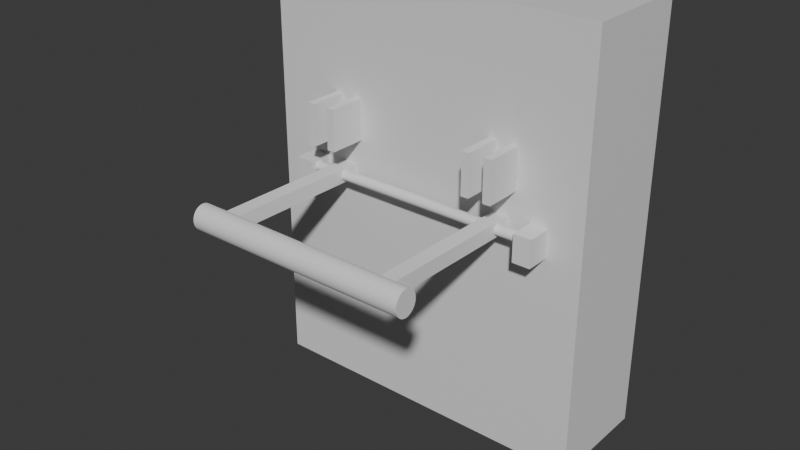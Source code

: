 # Source: Switch.blend  (saved by Blender 4.0.36; exported with 4.5.12 LTS)
import bpy
from mathutils import Matrix  # noqa: F401  (used for matrix-valued properties, if any)

bpy.ops.wm.read_factory_settings(use_empty=True)
scene = bpy.context.scene
scene.name = 'Scene'

# ---- collections
col_collection = bpy.data.collections.new('Collection'); scene.collection.children.link(col_collection)

# ---- materials (node trees are filled in below, after node groups)
mat_material = bpy.data.materials.new('Material')
mat_material.alpha_threshold = 0.0
mat_material.use_transparent_shadow = False
mat_material.roughness = 0.5
mat_material.line_color = (0.0, 0.0, 0.0, 1.0)

# ---- material node trees
mat_material.use_nodes = True; mat_material.node_tree.nodes.clear()
_N = mat_material.node_tree.nodes; _L = mat_material.node_tree.links
n0 = _N.new('ShaderNodeOutputMaterial'); n0.name = 'Material Output'; n0.location = (300, 300)
n1 = _N.new('ShaderNodeBsdfPrincipled'); n1.name = 'Principled BSDF'; n1.location = (10, 300)
n1.inputs[3].default_value = 1.45
_L.new(n1.outputs[0], n0.inputs[0])
n0.is_active_output = True

# ---- world
world_world = bpy.data.worlds.new('World'); scene.world = world_world
world_world.use_nodes = True; world_world.node_tree.nodes.clear()
_N = world_world.node_tree.nodes; _L = world_world.node_tree.links
n0 = _N.new('ShaderNodeOutputWorld'); n0.name = 'World Output'; n0.location = (300, 300)
n1 = _N.new('ShaderNodeBackground'); n1.name = 'Background'; n1.location = (10, 300)
n1.inputs[0].default_value = (0.05088, 0.05088, 0.05088, 1.0)
_L.new(n1.outputs[0], n0.inputs[0])
n0.is_active_output = True
world_world.color = (0.05088, 0.05088, 0.05088)
world_world.use_sun_shadow = False
world_world.sun_shadow_jitter_overblur = 0.0

# ---- meshes
me_cube = bpy.data.meshes.new('Cube')
me_cube.from_pydata([(1.0, 1.0, 1.0), (1.0, 1.0, -1.0), (1.0, -1.0, 1.0), (1.0, -1.0, -1.0), (-1.0, 1.0, 1.0), (-1.0, 1.0, -1.0), (-1.0, -1.0, 1.0), (-1.0, -1.0, -1.0)], [], [(0, 4, 6, 2), (3, 2, 6, 7), (7, 6, 4, 5), (5, 1, 3, 7), (1, 0, 2, 3), (5, 4, 0, 1)])
_uv = me_cube.uv_layers.new(name='UVMap')
_uv.uv.foreach_set('vector', [0.625, 0.5, 0.875, 0.5, 0.875, 0.75, 0.625, 0.75, 0.375, 0.75, 0.625, 0.75, 0.625, 1.0, 0.375, 1.0, 0.375, 0.0, 0.625, 0.0, 0.625, 0.25, 0.375, 0.25, 0.125, 0.5, 0.375, 0.5, 0.375, 0.75, 0.125, 0.75, 0.375, 0.5, 0.625, 0.5, 0.625, 0.75, 0.375, 0.75, 0.375, 0.25, 0.625, 0.25, 0.625, 0.5, 0.375, 0.5])
me_cube.materials.append(mat_material)
me_cube.use_mirror_vertex_groups = False
me_cube.update()
me_cube_001 = bpy.data.meshes.new('Cube.001')
me_cube_001.from_pydata([(-0.08237, -0.01594, -0.07517), (-0.08237, -0.01594, 0.07517), (-0.08237, 0.01594, -0.07517), (-0.08237, 0.01594, 0.07517), (0.08237, -0.01594, -0.07517), (0.08237, -0.01594, 0.07517), (0.08237, 0.01594, -0.07517), (0.08237, 0.01594, 0.07517)], [], [(0, 1, 3, 2), (2, 3, 7, 6), (6, 7, 5, 4), (4, 5, 1, 0), (2, 6, 4, 0), (7, 3, 1, 5)])
_uv = me_cube_001.uv_layers.new(name='UVMap')
_uv.uv.foreach_set('vector', [0.375, 0.0, 0.625, 0.0, 0.625, 0.25, 0.375, 0.25, 0.375, 0.25, 0.625, 0.25, 0.625, 0.5, 0.375, 0.5, 0.375, 0.5, 0.625, 0.5, 0.625, 0.75, 0.375, 0.75, 0.375, 0.75, 0.625, 0.75, 0.625, 1.0, 0.375, 1.0, 0.125, 0.5, 0.375, 0.5, 0.375, 0.75, 0.125, 0.75, 0.625, 0.5, 0.875, 0.5, 0.875, 0.75, 0.625, 0.75])
me_cube_001.update()
me_cube_002 = bpy.data.meshes.new('Cube.002')
me_cube_002.from_pydata([(-0.08237, -0.01594, -0.07517), (-0.08237, -0.01594, 0.07517), (-0.08237, 0.01594, -0.07517), (-0.08237, 0.01594, 0.07517), (0.08237, -0.01594, -0.07517), (0.08237, -0.01594, 0.07517), (0.08237, 0.01594, -0.07517), (0.08237, 0.01594, 0.07517)], [], [(0, 1, 3, 2), (2, 3, 7, 6), (6, 7, 5, 4), (4, 5, 1, 0), (2, 6, 4, 0), (7, 3, 1, 5)])
_uv = me_cube_002.uv_layers.new(name='UVMap')
_uv.uv.foreach_set('vector', [0.375, 0.0, 0.625, 0.0, 0.625, 0.25, 0.375, 0.25, 0.375, 0.25, 0.625, 0.25, 0.625, 0.5, 0.375, 0.5, 0.375, 0.5, 0.625, 0.5, 0.625, 0.75, 0.375, 0.75, 0.375, 0.75, 0.625, 0.75, 0.625, 1.0, 0.375, 1.0, 0.125, 0.5, 0.375, 0.5, 0.375, 0.75, 0.125, 0.75, 0.625, 0.5, 0.875, 0.5, 0.875, 0.75, 0.625, 0.75])
me_cube_002.update()
me_cube_003 = bpy.data.meshes.new('Cube.003')
me_cube_003.from_pydata([(-0.08237, -0.01594, -0.07517), (-0.08237, -0.01594, 0.07517), (-0.08237, 0.01594, -0.07517), (-0.08237, 0.01594, 0.07517), (0.08237, -0.01594, -0.07517), (0.08237, -0.01594, 0.07517), (0.08237, 0.01594, -0.07517), (0.08237, 0.01594, 0.07517)], [], [(0, 1, 3, 2), (2, 3, 7, 6), (6, 7, 5, 4), (4, 5, 1, 0), (2, 6, 4, 0), (7, 3, 1, 5)])
_uv = me_cube_003.uv_layers.new(name='UVMap')
_uv.uv.foreach_set('vector', [0.375, 0.0, 0.625, 0.0, 0.625, 0.25, 0.375, 0.25, 0.375, 0.25, 0.625, 0.25, 0.625, 0.5, 0.375, 0.5, 0.375, 0.5, 0.625, 0.5, 0.625, 0.75, 0.375, 0.75, 0.375, 0.75, 0.625, 0.75, 0.625, 1.0, 0.375, 1.0, 0.125, 0.5, 0.375, 0.5, 0.375, 0.75, 0.125, 0.75, 0.625, 0.5, 0.875, 0.5, 0.875, 0.75, 0.625, 0.75])
me_cube_003.update()
me_cube_004 = bpy.data.meshes.new('Cube.004')
me_cube_004.from_pydata([(-0.08237, -0.01594, -0.07517), (-0.08237, -0.01594, 0.07517), (-0.08237, 0.01594, -0.07517), (-0.08237, 0.01594, 0.07517), (0.08237, -0.01594, -0.07517), (0.08237, -0.01594, 0.07517), (0.08237, 0.01594, -0.07517), (0.08237, 0.01594, 0.07517)], [], [(0, 1, 3, 2), (2, 3, 7, 6), (6, 7, 5, 4), (4, 5, 1, 0), (2, 6, 4, 0), (7, 3, 1, 5)])
_uv = me_cube_004.uv_layers.new(name='UVMap')
_uv.uv.foreach_set('vector', [0.375, 0.0, 0.625, 0.0, 0.625, 0.25, 0.375, 0.25, 0.375, 0.25, 0.625, 0.25, 0.625, 0.5, 0.375, 0.5, 0.375, 0.5, 0.625, 0.5, 0.625, 0.75, 0.375, 0.75, 0.375, 0.75, 0.625, 0.75, 0.625, 1.0, 0.375, 1.0, 0.125, 0.5, 0.375, 0.5, 0.375, 0.75, 0.125, 0.75, 0.625, 0.5, 0.875, 0.5, 0.875, 0.75, 0.625, 0.75])
me_cube_004.update()
me_cylinder = bpy.data.meshes.new('Cylinder')
me_cylinder.from_pydata([(4.818e-30, 0.0224, -0.5206), (-4.818e-30, 0.0224, 0.5206), (0.003915, 0.02197, -0.5206), (0.003915, 0.02197, 0.5206), (0.007679, 0.0207, -0.5206), (0.007679, 0.0207, 0.5206), (0.01115, 0.01863, -0.5206), (0.01115, 0.01863, 0.5206), (0.01419, 0.01584, -0.5206), (0.01419, 0.01584, 0.5206), (0.01669, 0.01245, -0.5206), (0.01669, 0.01245, 0.5206), (0.01854, 0.008573, -0.5206), (0.01854, 0.008573, 0.5206), (0.01968, 0.004371, -0.5206), (0.01968, 0.004371, 0.5206), (0.02007, 0.0, -0.5206), (0.02007, 0.0, 0.5206), (0.01968, -0.004371, -0.5206), (0.01968, -0.004371, 0.5206), (0.01854, -0.008573, -0.5206), (0.01854, -0.008573, 0.5206), (0.01669, -0.01245, -0.5206), (0.01669, -0.01245, 0.5206), (0.01419, -0.01584, -0.5206), (0.01419, -0.01584, 0.5206), (0.01115, -0.01863, -0.5206), (0.01115, -0.01863, 0.5206), (0.007679, -0.0207, -0.5206), (0.007679, -0.0207, 0.5206), (0.003915, -0.02197, -0.5206), (0.003915, -0.02197, 0.5206), (4.818e-30, -0.0224, -0.5206), (-4.818e-30, -0.0224, 0.5206), (-0.003915, -0.02197, -0.5206), (-0.003915, -0.02197, 0.5206), (-0.007679, -0.0207, -0.5206), (-0.007679, -0.0207, 0.5206), (-0.01115, -0.01863, -0.5206), (-0.01115, -0.01863, 0.5206), (-0.01419, -0.01584, -0.5206), (-0.01419, -0.01584, 0.5206), (-0.01669, -0.01245, -0.5206), (-0.01669, -0.01245, 0.5206), (-0.01854, -0.008573, -0.5206), (-0.01854, -0.008573, 0.5206), (-0.01968, -0.004371, -0.5206), (-0.01968, -0.004371, 0.5206), (-0.02007, 0.0, -0.5206), (-0.02007, 0.0, 0.5206), (-0.01968, 0.004371, -0.5206), (-0.01968, 0.004371, 0.5206), (-0.01854, 0.008573, -0.5206), (-0.01854, 0.008573, 0.5206), (-0.01669, 0.01245, -0.5206), (-0.01669, 0.01245, 0.5206), (-0.01419, 0.01584, -0.5206), (-0.01419, 0.01584, 0.5206), (-0.01115, 0.01863, -0.5206), (-0.01115, 0.01863, 0.5206), (-0.007679, 0.0207, -0.5206), (-0.007679, 0.0207, 0.5206), (-0.003915, 0.02197, -0.5206), (-0.003915, 0.02197, 0.5206), (0.02913, -0.05816, -0.3238), (-0.02869, -0.05816, -0.3238), (0.02913, -0.05816, -0.3844), (-0.02869, -0.05816, -0.3844), (0.02913, 0.6118, -0.3238), (-0.02869, 0.6118, -0.3238), (0.02913, 0.6118, -0.3844), (-0.02869, 0.6118, -0.3844), (0.02913, -0.05816, 0.3756), (-0.02869, -0.05816, 0.3756), (0.02913, -0.05816, 0.3149), (-0.02869, -0.05816, 0.3149), (0.02913, 0.6118, 0.3756), (-0.02869, 0.6118, 0.3756), (0.02913, 0.6118, 0.3149), (-0.02869, 0.6118, 0.3149), (-0.05305, 0.5818, -0.4592), (-0.05304, 0.5818, 0.4513), (-0.05207, 0.591, -0.4592), (-0.05207, 0.591, 0.4513), (-0.04917, 0.5998, -0.4592), (-0.04917, 0.5998, 0.4513), (-0.04447, 0.6079, -0.4592), (-0.04447, 0.6079, 0.4513), (-0.03814, 0.615, -0.4592), (-0.03814, 0.615, 0.4513), (-0.03042, 0.6208, -0.4592), (-0.03042, 0.6208, 0.4513), (-0.02162, 0.6252, -0.4592), (-0.02162, 0.6252, 0.4513), (-0.01207, 0.6279, -0.4592), (-0.01207, 0.6279, 0.4513), (-0.002144, 0.6288, -0.4592), (-0.002144, 0.6288, 0.4513), (0.007786, 0.6279, -0.4592), (0.007786, 0.6279, 0.4513), (0.01733, 0.6252, -0.4592), (0.01733, 0.6252, 0.4513), (0.02613, 0.6208, -0.4592), (0.02613, 0.6208, 0.4513), (0.03385, 0.615, -0.4592), (0.03385, 0.615, 0.4513), (0.04018, 0.6079, -0.4592), (0.04018, 0.6079, 0.4513), (0.04488, 0.5998, -0.4592), (0.04488, 0.5998, 0.4513), (0.04778, 0.591, -0.4592), (0.04778, 0.591, 0.4513), (0.04876, 0.5818, -0.4592), (0.04876, 0.5818, 0.4513), (0.04778, 0.5726, -0.4592), (0.04778, 0.5726, 0.4513), (0.04488, 0.5638, -0.4592), (0.04488, 0.5638, 0.4513), (0.04018, 0.5557, -0.4592), (0.04018, 0.5557, 0.4513), (0.03385, 0.5486, -0.4592), (0.03385, 0.5486, 0.4513), (0.02613, 0.5427, -0.4592), (0.02613, 0.5427, 0.4513), (0.01733, 0.5384, -0.4592), (0.01733, 0.5384, 0.4513), (0.007786, 0.5357, -0.4592), (0.007786, 0.5357, 0.4513), (-0.002144, 0.5348, -0.4592), (-0.002144, 0.5348, 0.4513), (-0.01207, 0.5357, -0.4592), (-0.01207, 0.5357, 0.4513), (-0.02162, 0.5384, -0.4592), (-0.02162, 0.5384, 0.4513), (-0.03042, 0.5427, -0.4592), (-0.03042, 0.5427, 0.4513), (-0.03814, 0.5486, -0.4592), (-0.03814, 0.5486, 0.4513), (-0.04447, 0.5557, -0.4592), (-0.04447, 0.5557, 0.4513), (-0.04917, 0.5638, -0.4592), (-0.04917, 0.5638, 0.4513), (-0.05207, 0.5726, -0.4592), (-0.05207, 0.5726, 0.4513)], [], [(0, 1, 3, 2), (2, 3, 5, 4), (4, 5, 7, 6), (6, 7, 9, 8), (8, 9, 11, 10), (10, 11, 13, 12), (12, 13, 15, 14), (14, 15, 17, 16), (16, 17, 19, 18), (18, 19, 21, 20), (20, 21, 23, 22), (22, 23, 25, 24), (24, 25, 27, 26), (26, 27, 29, 28), (28, 29, 31, 30), (30, 31, 33, 32), (32, 33, 35, 34), (34, 35, 37, 36), (36, 37, 39, 38), (38, 39, 41, 40), (40, 41, 43, 42), (42, 43, 45, 44), (44, 45, 47, 46), (46, 47, 49, 48), (48, 49, 51, 50), (50, 51, 53, 52), (52, 53, 55, 54), (54, 55, 57, 56), (56, 57, 59, 58), (58, 59, 61, 60), (3, 1, 63, 61, 59, 57, 55, 53, 51, 49, 47, 45, 43, 41, 39, 37, 35, 33, 31, 29, 27, 25, 23, 21, 19, 17, 15, 13, 11, 9, 7, 5), (60, 61, 63, 62), (62, 63, 1, 0), (0, 2, 4, 6, 8, 10, 12, 14, 16, 18, 20, 22, 24, 26, 28, 30, 32, 34, 36, 38, 40, 42, 44, 46, 48, 50, 52, 54, 56, 58, 60, 62), (64, 65, 67, 66), (66, 67, 71, 70), (70, 71, 69, 68), (68, 69, 65, 64), (66, 70, 68, 64), (71, 67, 65, 69), (72, 73, 75, 74), (74, 75, 79, 78), (78, 79, 77, 76), (76, 77, 73, 72), (74, 78, 76, 72), (79, 75, 73, 77), (80, 81, 83, 82), (82, 83, 85, 84), (84, 85, 87, 86), (86, 87, 89, 88), (88, 89, 91, 90), (90, 91, 93, 92), (92, 93, 95, 94), (94, 95, 97, 96), (96, 97, 99, 98), (98, 99, 101, 100), (100, 101, 103, 102), (102, 103, 105, 104), (104, 105, 107, 106), (106, 107, 109, 108), (108, 109, 111, 110), (110, 111, 113, 112), (112, 113, 115, 114), (114, 115, 117, 116), (116, 117, 119, 118), (118, 119, 121, 120), (120, 121, 123, 122), (122, 123, 125, 124), (124, 125, 127, 126), (126, 127, 129, 128), (128, 129, 131, 130), (130, 131, 133, 132), (132, 133, 135, 134), (134, 135, 137, 136), (136, 137, 139, 138), (138, 139, 141, 140), (83, 81, 143, 141, 139, 137, 135, 133, 131, 129, 127, 125, 123, 121, 119, 117, 115, 113, 111, 109, 107, 105, 103, 101, 99, 97, 95, 93, 91, 89, 87, 85), (140, 141, 143, 142), (142, 143, 81, 80), (80, 82, 84, 86, 88, 90, 92, 94, 96, 98, 100, 102, 104, 106, 108, 110, 112, 114, 116, 118, 120, 122, 124, 126, 128, 130, 132, 134, 136, 138, 140, 142)])
_uv = me_cylinder.uv_layers.new(name='UVMap')
_uv.uv.foreach_set('vector', [1.0, 0.5, 1.0, 1.0, 0.9688, 1.0, 0.9688, 0.5, 0.9688, 0.5, 0.9688, 1.0, 0.9375, 1.0, 0.9375, 0.5, 0.9375, 0.5, 0.9375, 1.0, 0.9062, 1.0, 0.9062, 0.5, 0.9062, 0.5, 0.9062, 1.0, 0.875, 1.0, 0.875, 0.5, 0.875, 0.5, 0.875, 1.0, 0.8438, 1.0, 0.8438, 0.5, 0.8438, 0.5, 0.8438, 1.0, 0.8125, 1.0, 0.8125, 0.5, 0.8125, 0.5, 0.8125, 1.0, 0.7812, 1.0, 0.7812, 0.5, 0.7812, 0.5, 0.7812, 1.0, 0.75, 1.0, 0.75, 0.5, 0.75, 0.5, 0.75, 1.0, 0.7188, 1.0, 0.7188, 0.5, 0.7188, 0.5, 0.7188, 1.0, 0.6875, 1.0, 0.6875, 0.5, 0.6875, 0.5, 0.6875, 1.0, 0.6562, 1.0, 0.6562, 0.5, 0.6562, 0.5, 0.6562, 1.0, 0.625, 1.0, 0.625, 0.5, 0.625, 0.5, 0.625, 1.0, 0.5938, 1.0, 0.5938, 0.5, 0.5938, 0.5, 0.5938, 1.0, 0.5625, 1.0, 0.5625, 0.5, 0.5625, 0.5, 0.5625, 1.0, 0.5312, 1.0, 0.5312, 0.5, 0.5312, 0.5, 0.5312, 1.0, 0.5, 1.0, 0.5, 0.5, 0.5, 0.5, 0.5, 1.0, 0.4688, 1.0, 0.4688, 0.5, 0.4688, 0.5, 0.4688, 1.0, 0.4375, 1.0, 0.4375, 0.5, 0.4375, 0.5, 0.4375, 1.0, 0.4062, 1.0, 0.4062, 0.5, 0.4062, 0.5, 0.4062, 1.0, 0.375, 1.0, 0.375, 0.5, 0.375, 0.5, 0.375, 1.0, 0.3438, 1.0, 0.3438, 0.5, 0.3438, 0.5, 0.3438, 1.0, 0.3125, 1.0, 0.3125, 0.5, 0.3125, 0.5, 0.3125, 1.0, 0.2812, 1.0, 0.2812, 0.5, 0.2812, 0.5, 0.2812, 1.0, 0.25, 1.0, 0.25, 0.5, 0.25, 0.5, 0.25, 1.0, 0.2188, 1.0, 0.2188, 0.5, 0.2188, 0.5, 0.2188, 1.0, 0.1875, 1.0, 0.1875, 0.5, 0.1875, 0.5, 0.1875, 1.0, 0.1562, 1.0, 0.1562, 0.5, 0.1562, 0.5, 0.1562, 1.0, 0.125, 1.0, 0.125, 0.5, 0.125, 0.5, 0.125, 1.0, 0.09375, 1.0, 0.09375, 0.5, 0.09375, 0.5, 0.09375, 1.0, 0.0625, 1.0, 0.0625, 0.5, 0.2968, 0.4854, 0.25, 0.49, 0.2032, 0.4854, 0.1582, 0.4717, 0.1167, 0.4496, 0.08029, 0.4197, 0.05045, 0.3833, 0.02827, 0.3418, 0.01461, 0.2968, 0.01, 0.25, 0.01461, 0.2032, 0.02827, 0.1582, 0.05045, 0.1167, 0.08029, 0.08029, 0.1167, 0.05045, 0.1582, 0.02827, 0.2032, 0.01461, 0.25, 0.01, 0.2968, 0.01461, 0.3418, 0.02827, 0.3833, 0.05045, 0.4197, 0.08029, 0.4496, 0.1167, 0.4717, 0.1582, 0.4854, 0.2032, 0.49, 0.25, 0.4854, 0.2968, 0.4717, 0.3418, 0.4496, 0.3833, 0.4197, 0.4197, 0.3833, 0.4496, 0.3418, 0.4717, 0.0625, 0.5, 0.0625, 1.0, 0.03125, 1.0, 0.03125, 0.5, 0.03125, 0.5, 0.03125, 1.0, 0.0, 1.0, 0.0, 0.5, 0.75, 0.49, 0.7968, 0.4854, 0.8418, 0.4717, 0.8833, 0.4496, 0.9197, 0.4197, 0.9496, 0.3833, 0.9717, 0.3418, 0.9854, 0.2968, 0.99, 0.25, 0.9854, 0.2032, 0.9717, 0.1582, 0.9496, 0.1167, 0.9197, 0.08029, 0.8833, 0.05045, 0.8418, 0.02827, 0.7968, 0.01461, 0.75, 0.01, 0.7032, 0.01461, 0.6582, 0.02827, 0.6167, 0.05045, 0.5803, 0.08029, 0.5504, 0.1167, 0.5283, 0.1582, 0.5146, 0.2032, 0.51, 0.25, 0.5146, 0.2968, 0.5283, 0.3418, 0.5504, 0.3833, 0.5803, 0.4197, 0.6167, 0.4496, 0.6582, 0.4717, 0.7032, 0.4854, 0.375, 0.0, 0.625, 0.0, 0.625, 0.25, 0.375, 0.25, 0.375, 0.25, 0.625, 0.25, 0.625, 0.5, 0.375, 0.5, 0.375, 0.5, 0.625, 0.5, 0.625, 0.75, 0.375, 0.75, 0.375, 0.75, 0.625, 0.75, 0.625, 1.0, 0.375, 1.0, 0.125, 0.5, 0.375, 0.5, 0.375, 0.75, 0.125, 0.75, 0.625, 0.5, 0.875, 0.5, 0.875, 0.75, 0.625, 0.75, 0.375, 0.0, 0.625, 0.0, 0.625, 0.25, 0.375, 0.25, 0.375, 0.25, 0.625, 0.25, 0.625, 0.5, 0.375, 0.5, 0.375, 0.5, 0.625, 0.5, 0.625, 0.75, 0.375, 0.75, 0.375, 0.75, 0.625, 0.75, 0.625, 1.0, 0.375, 1.0, 0.125, 0.5, 0.375, 0.5, 0.375, 0.75, 0.125, 0.75, 0.625, 0.5, 0.875, 0.5, 0.875, 0.75, 0.625, 0.75, 1.0, 0.5, 1.0, 1.0, 0.9688, 1.0, 0.9688, 0.5, 0.9688, 0.5, 0.9688, 1.0, 0.9375, 1.0, 0.9375, 0.5, 0.9375, 0.5, 0.9375, 1.0, 0.9062, 1.0, 0.9062, 0.5, 0.9062, 0.5, 0.9062, 1.0, 0.875, 1.0, 0.875, 0.5, 0.875, 0.5, 0.875, 1.0, 0.8438, 1.0, 0.8438, 0.5, 0.8438, 0.5, 0.8438, 1.0, 0.8125, 1.0, 0.8125, 0.5, 0.8125, 0.5, 0.8125, 1.0, 0.7812, 1.0, 0.7812, 0.5, 0.7812, 0.5, 0.7812, 1.0, 0.75, 1.0, 0.75, 0.5, 0.75, 0.5, 0.75, 1.0, 0.7188, 1.0, 0.7188, 0.5, 0.7188, 0.5, 0.7188, 1.0, 0.6875, 1.0, 0.6875, 0.5, 0.6875, 0.5, 0.6875, 1.0, 0.6562, 1.0, 0.6562, 0.5, 0.6562, 0.5, 0.6562, 1.0, 0.625, 1.0, 0.625, 0.5, 0.625, 0.5, 0.625, 1.0, 0.5938, 1.0, 0.5938, 0.5, 0.5938, 0.5, 0.5938, 1.0, 0.5625, 1.0, 0.5625, 0.5, 0.5625, 0.5, 0.5625, 1.0, 0.5312, 1.0, 0.5312, 0.5, 0.5312, 0.5, 0.5312, 1.0, 0.5, 1.0, 0.5, 0.5, 0.5, 0.5, 0.5, 1.0, 0.4688, 1.0, 0.4688, 0.5, 0.4688, 0.5, 0.4688, 1.0, 0.4375, 1.0, 0.4375, 0.5, 0.4375, 0.5, 0.4375, 1.0, 0.4062, 1.0, 0.4062, 0.5, 0.4062, 0.5, 0.4062, 1.0, 0.375, 1.0, 0.375, 0.5, 0.375, 0.5, 0.375, 1.0, 0.3438, 1.0, 0.3438, 0.5, 0.3438, 0.5, 0.3438, 1.0, 0.3125, 1.0, 0.3125, 0.5, 0.3125, 0.5, 0.3125, 1.0, 0.2812, 1.0, 0.2812, 0.5, 0.2812, 0.5, 0.2812, 1.0, 0.25, 1.0, 0.25, 0.5, 0.25, 0.5, 0.25, 1.0, 0.2188, 1.0, 0.2188, 0.5, 0.2188, 0.5, 0.2188, 1.0, 0.1875, 1.0, 0.1875, 0.5, 0.1875, 0.5, 0.1875, 1.0, 0.1562, 1.0, 0.1562, 0.5, 0.1562, 0.5, 0.1562, 1.0, 0.125, 1.0, 0.125, 0.5, 0.125, 0.5, 0.125, 1.0, 0.09375, 1.0, 0.09375, 0.5, 0.09375, 0.5, 0.09375, 1.0, 0.0625, 1.0, 0.0625, 0.5, 0.2968, 0.4854, 0.25, 0.49, 0.2032, 0.4854, 0.1582, 0.4717, 0.1167, 0.4496, 0.08029, 0.4197, 0.05045, 0.3833, 0.02827, 0.3418, 0.01461, 0.2968, 0.01, 0.25, 0.01461, 0.2032, 0.02827, 0.1582, 0.05045, 0.1167, 0.08029, 0.08029, 0.1167, 0.05045, 0.1582, 0.02827, 0.2032, 0.01461, 0.25, 0.01, 0.2968, 0.01461, 0.3418, 0.02827, 0.3833, 0.05045, 0.4197, 0.08029, 0.4496, 0.1167, 0.4717, 0.1582, 0.4854, 0.2032, 0.49, 0.25, 0.4854, 0.2968, 0.4717, 0.3418, 0.4496, 0.3833, 0.4197, 0.4197, 0.3833, 0.4496, 0.3418, 0.4717, 0.0625, 0.5, 0.0625, 1.0, 0.03125, 1.0, 0.03125, 0.5, 0.03125, 0.5, 0.03125, 1.0, 0.0, 1.0, 0.0, 0.5, 0.75, 0.49, 0.7968, 0.4854, 0.8418, 0.4717, 0.8833, 0.4496, 0.9197, 0.4197, 0.9496, 0.3833, 0.9717, 0.3418, 0.9854, 0.2968, 0.99, 0.25, 0.9854, 0.2032, 0.9717, 0.1582, 0.9496, 0.1167, 0.9197, 0.08029, 0.8833, 0.05045, 0.8418, 0.02827, 0.7968, 0.01461, 0.75, 0.01, 0.7032, 0.01461, 0.6582, 0.02827, 0.6167, 0.05045, 0.5803, 0.08029, 0.5504, 0.1167, 0.5283, 0.1582, 0.5146, 0.2032, 0.51, 0.25, 0.5146, 0.2968, 0.5283, 0.3418, 0.5504, 0.3833, 0.5803, 0.4197, 0.6167, 0.4496, 0.6582, 0.4717, 0.7032, 0.4854])
me_cylinder.update()
me_cube_007 = bpy.data.meshes.new('Cube.007')
me_cube_007.from_pydata([(-0.05473, -0.03631, -0.04882), (-0.05473, -0.03631, 0.04882), (-0.05473, 0.03631, -0.04882), (-0.05473, 0.03631, 0.04882), (0.05473, -0.03631, -0.04882), (0.05473, -0.03631, 0.04882), (0.05473, 0.03631, -0.04882), (0.05473, 0.03631, 0.04882)], [], [(0, 1, 3, 2), (2, 3, 7, 6), (6, 7, 5, 4), (4, 5, 1, 0), (2, 6, 4, 0), (7, 3, 1, 5)])
_uv = me_cube_007.uv_layers.new(name='UVMap')
_uv.uv.foreach_set('vector', [0.375, 0.0, 0.625, 0.0, 0.625, 0.25, 0.375, 0.25, 0.375, 0.25, 0.625, 0.25, 0.625, 0.5, 0.375, 0.5, 0.375, 0.5, 0.625, 0.5, 0.625, 0.75, 0.375, 0.75, 0.375, 0.75, 0.625, 0.75, 0.625, 1.0, 0.375, 1.0, 0.125, 0.5, 0.375, 0.5, 0.375, 0.75, 0.125, 0.75, 0.625, 0.5, 0.875, 0.5, 0.875, 0.75, 0.625, 0.75])
me_cube_007.update()
me_cube_008 = bpy.data.meshes.new('Cube.008')
me_cube_008.from_pydata([(-0.05473, -0.03631, -0.04882), (-0.05473, -0.03631, 0.04882), (-0.05473, 0.03631, -0.04882), (-0.05473, 0.03631, 0.04882), (0.05473, -0.03631, -0.04882), (0.05473, -0.03631, 0.04882), (0.05473, 0.03631, -0.04882), (0.05473, 0.03631, 0.04882)], [], [(0, 1, 3, 2), (2, 3, 7, 6), (6, 7, 5, 4), (4, 5, 1, 0), (2, 6, 4, 0), (7, 3, 1, 5)])
_uv = me_cube_008.uv_layers.new(name='UVMap')
_uv.uv.foreach_set('vector', [0.375, 0.0, 0.625, 0.0, 0.625, 0.25, 0.375, 0.25, 0.375, 0.25, 0.625, 0.25, 0.625, 0.5, 0.375, 0.5, 0.375, 0.5, 0.625, 0.5, 0.625, 0.75, 0.375, 0.75, 0.375, 0.75, 0.625, 0.75, 0.625, 1.0, 0.375, 1.0, 0.125, 0.5, 0.375, 0.5, 0.375, 0.75, 0.125, 0.75, 0.625, 0.5, 0.875, 0.5, 0.875, 0.75, 0.625, 0.75])
me_cube_008.update()

# ---- objects
ob_cube = bpy.data.objects.new('Cube', me_cube)
ob_cube_001 = bpy.data.objects.new('Cube.001', me_cube_001)
ob_cube_002 = bpy.data.objects.new('Cube.002', me_cube_002)
ob_cube_003 = bpy.data.objects.new('Cube.003', me_cube_003)
ob_cube_004 = bpy.data.objects.new('Cube.004', me_cube_004)
ob_cylinder = bpy.data.objects.new('Cylinder', me_cylinder)
ob_cube_007 = bpy.data.objects.new('Cube.007', me_cube_007)
ob_cube_008 = bpy.data.objects.new('Cube.008', me_cube_008)

# ---- transforms, parenting, visibility, modifiers, constraints
ob_cube.location = (0.0, 0.0, 2.377)
ob_cube.scale = (0.6834, 0.2221, 0.854)
ob_cube.lock_rotations_4d = False
ob_cube.empty_display_type = 'ARROWS'
ob_cube.lineart.crease_threshold = 0.0
ob_cube_001.location = (0.393, -0.2973, 2.674)
ob_cube_001.rotation_euler = (1.571, -1.571, 0.0)
ob_cube_001.scale = (1.0, -1.0, 1.0)
ob_cube_002.location = (0.3033, -0.2973, 2.674)
ob_cube_002.rotation_euler = (1.571, -1.571, 0.0)
ob_cube_002.scale = (1.0, -1.0, 1.0)
ob_cube_003.location = (-0.3033, -0.2973, 2.674)
ob_cube_003.rotation_euler = (1.571, -1.571, 0.0)
ob_cube_004.location = (-0.393, -0.2973, 2.674)
ob_cube_004.rotation_euler = (1.571, -1.571, 0.0)
ob_cylinder.location = (0.002714, -0.2786, 2.459)
ob_cylinder.rotation_euler = (1.571, -1.559, 1.571)
ob_cube_007.location = (0.5067, -0.2709, 2.435)
ob_cube_007.rotation_euler = (1.571, -1.571, 0.0)
ob_cube_008.location = (-0.4919, -0.2709, 2.435)
ob_cube_008.rotation_euler = (1.571, -1.571, 0.0)
ob_cube_008.scale = (1.0, -1.0, 1.0)

# ---- collection membership
col_collection.objects.link(ob_cube)
col_collection.objects.link(ob_cube_001)
col_collection.objects.link(ob_cube_002)
col_collection.objects.link(ob_cube_003)
col_collection.objects.link(ob_cube_004)
col_collection.objects.link(ob_cylinder)
col_collection.objects.link(ob_cube_007)
col_collection.objects.link(ob_cube_008)

# ---- scene / render settings (as saved in the file)
scene.frame_start = 1; scene.frame_end = 21; scene.frame_set(11)
scene.render.engine = 'BLENDER_EEVEE_NEXT'
scene.cycles.sampling_pattern = 'TABULATED_SOBOL'
bpy.context.view_layer.update()

# ---- added for rendering (the .blend has no active camera and no usable light): camera, sun
cam_auto = bpy.data.cameras.new('AutoCamera')
cam_auto.lens = 50.0
cam_auto.sensor_width = 36.0
cam_auto.clip_end = 1000.0
ob_auto_camera = bpy.data.objects.new('AutoCamera', cam_auto)
scene.collection.objects.link(ob_auto_camera)
ob_auto_camera.location = (2.27807, -3.07661, 4.19972)
ob_auto_camera.rotation_euler = (1.09748, -7.21219e-08, 0.694738)
scene.camera = ob_auto_camera
light_auto_sun = bpy.data.lights.new('AutoSun', 'SUN')
light_auto_sun.energy = 3.0
light_auto_sun.angle = 0.0523599
ob_auto_sun = bpy.data.objects.new('AutoSun', light_auto_sun)
scene.collection.objects.link(ob_auto_sun)
ob_auto_sun.rotation_euler = (0.872665, 0.174533, 0.523599)
bpy.context.view_layer.update()

